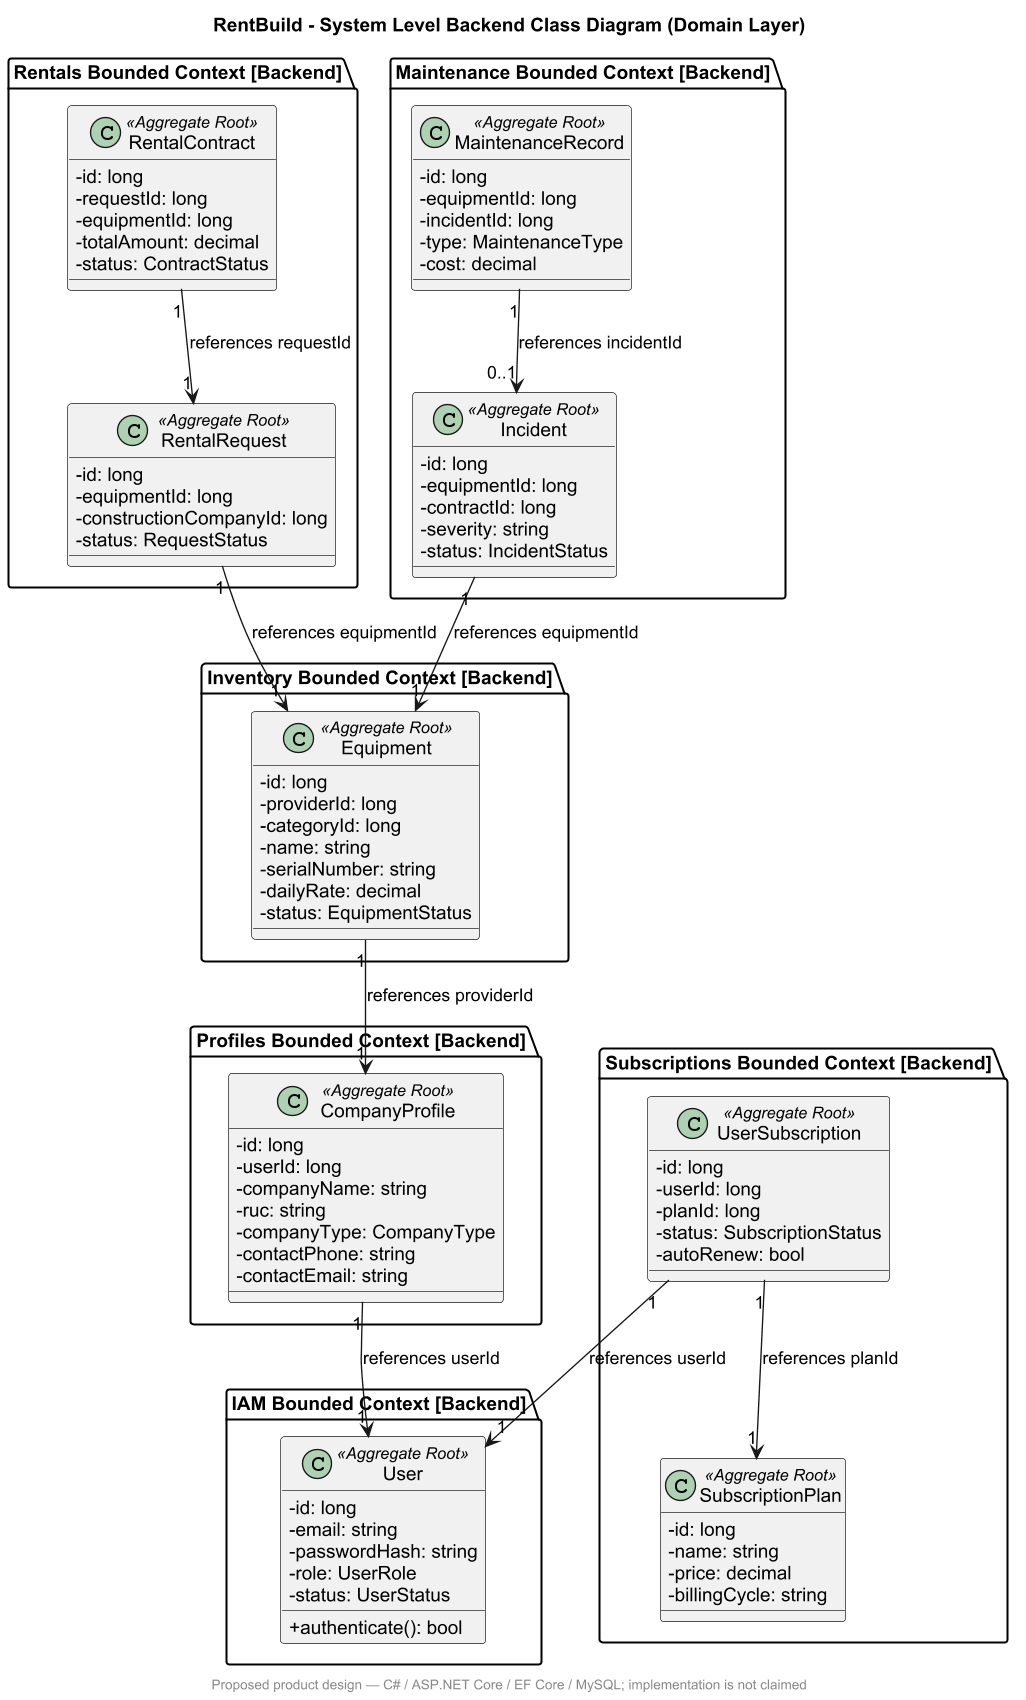

The diagram above was rendered by PlantUML. Its source (embedded in the PNG):
@startuml
skinparam backgroundColor white
skinparam shadowing false
skinparam defaultFontName Arial
skinparam dpi 130
skinparam classAttributeIconSize 0

title RentBuild - System Level Backend Class Diagram (Domain Layer)

package "Rentals Bounded Context [Backend]" {
    class RentalContract <<Aggregate Root>> {
        - id: long
        - requestId: long
        - equipmentId: long
        - totalAmount: decimal
        - status: ContractStatus
    }

    class RentalRequest <<Aggregate Root>> {
        - id: long
        - equipmentId: long
        - constructionCompanyId: long
        - status: RequestStatus
    }
}

package "Maintenance Bounded Context [Backend]" {
    class MaintenanceRecord <<Aggregate Root>> {
        - id: long
        - equipmentId: long
        - incidentId: long
        - type: MaintenanceType
        - cost: decimal
    }

    class Incident <<Aggregate Root>> {
        - id: long
        - equipmentId: long
        - contractId: long
        - severity: string
        - status: IncidentStatus
    }
}

package "Inventory Bounded Context [Backend]" {
    class Equipment <<Aggregate Root>> {
        - id: long
        - providerId: long
        - categoryId: long
        - name: string
        - serialNumber: string
        - dailyRate: decimal
        - status: EquipmentStatus
    }
}

package "Profiles Bounded Context [Backend]" {
    class CompanyProfile <<Aggregate Root>> {
        - id: long
        - userId: long
        - companyName: string
        - ruc: string
        - companyType: CompanyType
        - contactPhone: string
        - contactEmail: string
    }
}

package "IAM Bounded Context [Backend]" {
    class User <<Aggregate Root>> {
        - id: long
        - email: string
        - passwordHash: string
        - role: UserRole
        - status: UserStatus
        + authenticate(): bool
    }
}

package "Subscriptions Bounded Context [Backend]" {
    class UserSubscription <<Aggregate Root>> {
        - id: long
        - userId: long
        - planId: long
        - status: SubscriptionStatus
        - autoRenew: bool
    }

    class SubscriptionPlan <<Aggregate Root>> {
        - id: long
        - name: string
        - price: decimal
        - billingCycle: string
    }
}

' Relaciones internas del mismo Bounded Context
RentalContract "1" --> "1" RentalRequest : references requestId
MaintenanceRecord "1" --> "0..1" Incident : references incidentId
UserSubscription "1" --> "1" SubscriptionPlan : references planId

' Relaciones entre Bounded Contexts
RentalRequest "1" --> "1" Equipment : references equipmentId
Incident "1" --> "1" Equipment : references equipmentId
Equipment "1" --> "1" CompanyProfile : references providerId
CompanyProfile "1" --> "1" User : references userId
UserSubscription "1" --> "1" User : references userId
footer Proposed product design — C# / ASP.NET Core / EF Core / MySQL; implementation is not claimed
@enduml